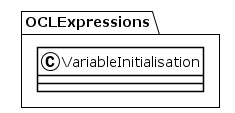

The diagram above was rendered by PlantUML. Its source (embedded in the PNG):
@startuml
!theme plain
package OCLExpressions {
class VariableInitialisation {
}
}
@enduml